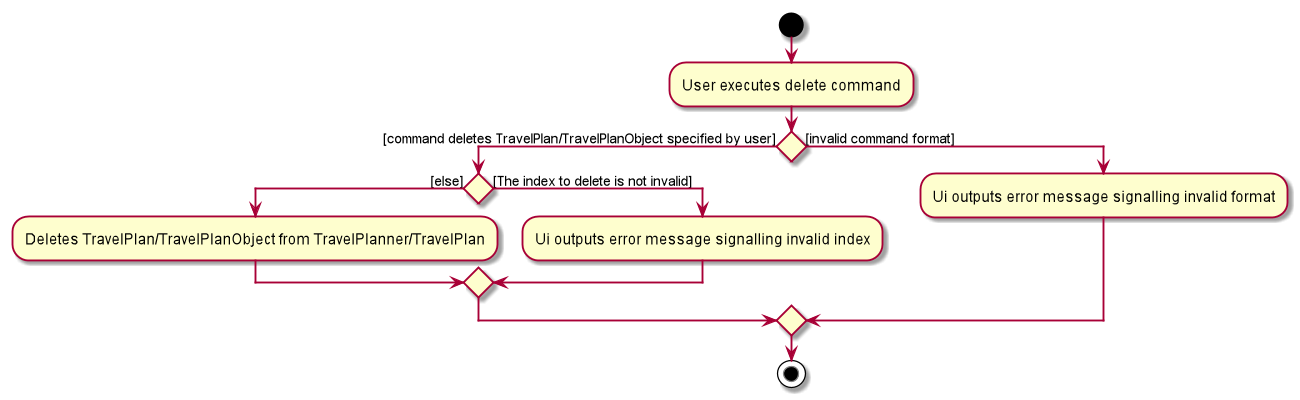

The diagram above was rendered by PlantUML. Its source (embedded in the PNG):
@startuml
start
:User executes delete command;


if () then ([command deletes TravelPlan/TravelPlanObject specified by user])
    if() then ([else])
    :Deletes TravelPlan/TravelPlanObject from TravelPlanner/TravelPlan;
    else ([The index to delete is not invalid])
    :Ui outputs error message signalling invalid index;
    
endif

else([invalid command format])
:Ui outputs error message signalling invalid format;
endif
stop
@enduml